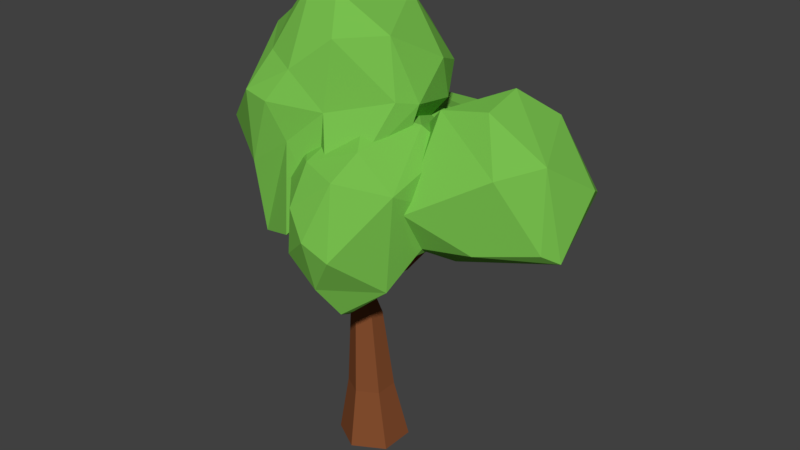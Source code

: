 # Source: LowPolyTree1.blend  (saved by Blender 2.79.0; exported with 4.5.12 LTS)
import bpy
from mathutils import Matrix  # noqa: F401  (used for matrix-valued properties, if any)

bpy.ops.wm.read_factory_settings(use_empty=True)
scene = bpy.context.scene
scene.name = 'Scene'

# ---- collections
col_collection_1 = bpy.data.collections.new('Collection 1'); scene.collection.children.link(col_collection_1)

# ---- materials (node trees are filled in below, after node groups)
mat_leafmat_1 = bpy.data.materials.new('LeafMat_1')
mat_leafmat_1.alpha_threshold = 0.0
mat_leafmat_1.use_transparent_shadow = False
mat_leafmat_1.diffuse_color = (0.1895, 0.5277, 0.0769, 1.0)
mat_leafmat_1.roughness = 0.5
mat_trunkmat_1 = bpy.data.materials.new('TrunkMat_1')
mat_trunkmat_1.alpha_threshold = 0.0
mat_trunkmat_1.use_transparent_shadow = False
mat_trunkmat_1.diffuse_color = (0.233, 0.07628, 0.02833, 1.0)
mat_trunkmat_1.roughness = 0.5
mat_trunkmat_1.specular_intensity = 0.0

# ---- material node trees

# ---- world
world_world = bpy.data.worlds.new('World'); scene.world = world_world
world_world.color = (0.05088, 0.05088, 0.05088)
world_world.use_sun_shadow = False
world_world.sun_shadow_jitter_overblur = 0.0
world_world.cycles.sampling_method = 'MANUAL'

# ---- meshes
me_icosphere = bpy.data.meshes.new('Icosphere')
me_icosphere.from_pydata([(0.6249, 3.14, 0.2746), (1.09, 4.923, -0.7414), (0.8921, 2.784, -1.053), (1.127, 4.823, -0.1605), (1.32, 4.55, -1.206), (0.6936, 4.729, -0.08473), (0.934, 4.521, -1.262), (0.6937, 3.259, -1.509), (1.756, 3.834, -1.058), (0.4571, 3.691, -0.135), (1.078, 4.061, -1.618), (1.32, 4.174, 0.09038), (0.8244, 2.853, -0.1957), (1.502, 3.027, -1.095), (0.2707, 2.883, -0.3829), (1.659, 3.298, -0.2221), (1.618, 3.622, -1.458), (0.2973, 4.3, -0.8566), (0.3131, 4.268, -1.068), (0.317, 4.21, -0.3146), (1.582, 4.274, -0.3978), (0.6766, 3.668, 0.5325), (1.223, 3.218, -1.522), (0.2672, 3.323, -1.323), (0.06801, 3.299, -0.8747), (1.158, 3.209, 0.1309), (1.755, 3.156, -0.4377), (-0.1167, 6.114, -0.1514), (-0.1934, 3.164, 0.4575), (-0.6252, 3.561, -0.4952), (-1.051, 4.837, -0.3385), (-0.5888, 5.655, 0.3976), (0.2688, 4.426, -0.7276), (-0.0971, 5.156, -1.111), (0.08755, 3.686, -0.6487), (-0.5991, 5.258, 0.7136), (-0.3007, 5.151, 0.8837), (-0.6605, 3.03, 0.8779), (0.3884, 3.401, 0.4628), (-0.5727, 3.931, -0.925), (-0.06179, 5.997, 0.4295), (-0.8348, 5.466, -0.5072), (-0.3271, 5.607, -0.8391), (-0.9006, 4.057, -0.867), (-1.109, 4.298, 0.705), (-0.03858, 3.601, 0.868), (0.3527, 5.546, 0.2139), (0.3584, 4.993, -0.9216), (-0.9128, 5.111, -0.6205), (-1.062, 4.553, 0.2486), (-0.6741, 4.855, 1.055), (-0.01561, 4.706, 0.7643), (0.5577, 4.79, 0.05719), (-1.004, 3.917, 0.4951), (0.1224, 4.057, 0.962), (0.1114, 3.305, 0.4754), (-0.3057, 4.329, 0.9565), (-0.3111, 3.178, 1.028), (0.06759, 3.314, -0.3147), (0.2686, 4.177, -0.2055), (-0.6388, 3.995, 1.047), (-1.051, 3.25, 0.2166), (-1.348, 3.841, -0.2233), (-1.229, 4.201, -0.3647), (0.1696, 4.02, -0.7715), (0.4759, 4.659, -0.6077), (0.4684, 4.855, 0.3188), (-0.7415, 4.324, -1.004), (-0.3991, 4.864, -0.9965), (-0.02662, 4.562, -0.9948), (0.02695, 5.529, 0.6561), (-1.13, 4.711, -0.07377), (0.05059, 5.409, -0.9757), (-0.32, 6.074, 0.4218), (-0.8521, 5.413, 0.2748), (0.5015, 5.175, -0.4595), (0.09789, 5.831, -0.5635), (-0.4294, 4.803, 1.091), (-0.1727, 2.948, -0.3396), (-0.04262, 3.106, -0.5571), (0.3621, 4.231, 0.7443), (-0.01275, 3.773, 1.343), (-0.372, 4.091, -1.382), (-0.1826, 2.659, 0.7003), (0.221, 2.844, 1.319), (-0.604, 4.09, 0.456), (0.522, 4.323, -0.517), (0.3149, 4.132, 1.156), (-0.8653, 3.785, -0.266), (0.2743, 3.563, 1.578), (0.3042, 2.428, 1.029), (0.2569, 4.579, -0.4022), (-0.3892, 2.723, -1.95), (0.6541, 3.238, -1.455), (0.37, 3.188, -1.632), (-0.3859, 2.481, -0.4541), (0.3563, 2.434, 0.8931), (-0.3195, 4.521, -1.012), (-0.7739, 3.42, 0.01493), (-0.0358, 2.393, 0.7177), (-0.6474, 4.463, -0.8859), (-0.3698, 3.089, -1.917), (0.5143, 2.967, -0.6303), (0.3727, 4.397, 0.8002), (0.6439, 2.966, -0.2933), (-0.05142, 4.195, 1.003), (-0.5031, 3.246, 0.6809), (-0.01241, 3.231, 1.394), (-0.7182, 4.185, 0.1359), (-0.7936, 3.288, -0.4055), (0.7554, 4.277, -0.14), (-0.7507, 3.101, -1.026), (0.3862, 2.911, -1.165), (0.2434, 3.505, -1.701), (0.3231, 4.199, -1.433), (0.4865, 3.862, -0.8535), (-0.3707, 2.671, -1.233), (-0.8043, 3.385, -1.685), (-1.094, 3.819, -1.102), (-0.9762, 3.96, -0.7418), (0.4228, 4.367, -0.9232), (0.8086, 3.509, -0.166), (0.2876, 2.693, 0.5355), (-0.811, 2.862, -0.6276), (-0.5012, 4.606, -0.64), (-0.2296, 4.595, -0.293), (0.1438, 4.683, 0.3195), (0.6678, 3.94, 0.6907), (0.693, 3.08, 0.3213), (0.6272, 2.748, 0.7415), (0.5793, 4.557, 0.05297), (0.4129, 3.291, 1.39), (0.2411, 2.293, 0.7947), (-0.4396, 4.295, 0.4216), (-0.3081, 2.286, 0.08265), (0.1534, 2.507, -0.4213), (0.1694, 4.157, -1.853), (0.08989, 3.802, -1.955), (-0.002494, -0.0003266, -0.4539), (-0.01822, 0.7785, -0.2687), (0.2893, -0.0003245, -0.2249), (0.1727, 0.7785, -0.1189), (0.2893, -0.0003241, 0.2333), (0.1727, 0.7785, 0.1808), (-0.002497, -0.0003271, 0.4624), (-0.01822, 0.7785, 0.3307), (-0.2943, -0.0003299, 0.2334), (-0.2091, 0.7785, 0.1809), (-0.2943, -0.000329, -0.2248), (-0.2091, 0.7785, -0.1188), (-0.04202, 1.85, -0.142), (0.08554, 1.85, -0.04138), (0.0834, 1.85, 0.1605), (-0.04636, 1.85, 0.2618), (-0.1738, 1.85, 0.1613), (-0.1716, 1.85, -0.04062), (-0.2316, 2.904, 0.1274), (-0.1476, 2.885, 0.1879), (-0.1419, 2.848, 0.3096), (-0.2202, 2.829, 0.3705), (-0.3042, 2.848, 0.31), (-0.31, 2.885, 0.1885), (-0.3517, 3.843, 0.3208), (-0.3052, 3.848, 0.357), (-0.305, 3.857, 0.4291), (-0.3514, 3.862, 0.465), (-0.3979, 3.857, 0.4288), (-0.398, 3.848, 0.3567), (-0.1254, 5.169, 0.1329), (-0.09673, 5.172, 0.1548), (-0.09673, 5.178, 0.1992), (-0.1254, 5.181, 0.2216), (-0.154, 5.178, 0.1996), (-0.154, 5.172, 0.1553), (-0.2321, 3.257, 0.2553), (-0.2169, 3.183, 0.2421), (-0.37, 3.278, 0.2587), (-0.3566, 3.177, 0.2408), (-0.2786, 3.138, 0.177), (-0.3107, 3.327, 0.2165), (-0.3399, 3.318, -0.2178), (-0.3323, 3.272, -0.2368), (-0.4284, 3.336, -0.2059), (-0.4229, 3.274, -0.2312), (-0.3749, 3.255, -0.2808), (-0.3897, 3.371, -0.2292), (-0.2732, 3.495, -0.4952), (-0.2678, 3.463, -0.5086), (-0.3357, 3.508, -0.4867), (-0.3318, 3.464, -0.5047), (-0.2979, 3.45, -0.5396), (-0.3084, 3.532, -0.5032), (-0.1541, 3.884, -0.8891), (-0.15, 3.859, -0.8991), (-0.2013, 3.894, -0.8827), (-0.1983, 3.86, -0.8962), (-0.1727, 3.85, -0.9226), (-0.1806, 3.912, -0.8951), (0.009458, 2.188, 0.03346), (-0.04102, 2.412, 0.08312), (-0.0002033, 2.226, 0.1318), (-0.02035, 2.316, 0.1548), (-0.09747, 2.345, 0.01104), (-0.07617, 2.242, -0.01288), (0.2171, 2.396, -0.3133), (0.1751, 2.519, -0.263), (0.2103, 2.409, -0.2511), (0.1935, 2.458, -0.2292), (0.1442, 2.48, -0.3119), (0.1624, 2.424, -0.3356), (0.3782, 2.69, -0.3987), (0.3379, 2.807, -0.3506), (0.3716, 2.702, -0.3392), (0.3556, 2.749, -0.3182), (0.3084, 2.77, -0.3973), (0.3258, 2.716, -0.42), (0.8729, 3.07, -0.7338), (0.8146, 3.151, -0.6645), (0.8681, 3.068, -0.6751), (0.845, 3.1, -0.6458), (0.7925, 3.114, -0.7144), (0.8181, 3.076, -0.7467), (0.9405, 3.623, -0.8408), (0.9059, 3.672, -0.7996), (0.9377, 3.622, -0.8059), (0.924, 3.641, -0.7884), (0.8927, 3.649, -0.8293), (0.9079, 3.627, -0.8485)], [], [(0, 25, 21), (9, 21, 19), (5, 11, 3), (3, 20, 1), (24, 17, 18), (9, 19, 17), (10, 23, 18), (14, 0, 9), (21, 25, 11), (20, 26, 8), (2, 7, 22), (12, 2, 26), (12, 26, 25), (25, 26, 15), (12, 25, 0), (26, 2, 13), (26, 13, 16), (14, 12, 0), (23, 14, 24), (2, 14, 23), (2, 23, 7), (13, 2, 22), (13, 22, 16), (26, 16, 8), (25, 15, 11), (9, 0, 21), (23, 24, 18), (10, 22, 7), (10, 16, 22), (16, 10, 4), (21, 11, 5), (8, 16, 4), (20, 8, 4), (1, 20, 4), (17, 5, 1), (5, 3, 1), (17, 19, 5), (6, 18, 1), (6, 10, 18), (4, 6, 1), (4, 10, 6), (18, 17, 1), (19, 21, 5), (11, 20, 3), (7, 23, 10), (24, 9, 17), (15, 20, 11), (24, 14, 9), (15, 26, 20), (2, 12, 14), (80, 52, 66), (47, 33, 72), (66, 52, 46), (59, 34, 64), (29, 63, 43), (29, 62, 63), (28, 57, 37), (57, 28, 45), (37, 56, 60), (37, 57, 56), (57, 45, 56), (38, 58, 59), (65, 59, 32), (67, 39, 43), (52, 65, 75), (49, 44, 50), (44, 60, 50), (71, 49, 74), (48, 67, 30), (33, 69, 68), (41, 30, 71), (33, 68, 48), (33, 42, 72), (41, 73, 27), (42, 41, 27), (77, 51, 36), (77, 56, 51), (39, 78, 29), (39, 79, 78), (79, 58, 78), (78, 58, 28), (58, 55, 28), (80, 55, 38), (39, 29, 43), (34, 39, 64), (68, 67, 48), (47, 32, 69), (77, 36, 50), (65, 47, 75), (40, 70, 46), (76, 42, 27), (76, 72, 42), (41, 74, 31), (73, 40, 27), (31, 35, 73), (73, 36, 70), (73, 70, 40), (27, 40, 76), (40, 46, 76), (46, 75, 76), (76, 47, 72), (47, 76, 75), (33, 48, 42), (48, 41, 42), (41, 71, 74), (74, 35, 31), (35, 50, 36), (70, 66, 46), (69, 67, 68), (30, 67, 43), (30, 63, 71), (49, 50, 74), (51, 66, 70), (46, 52, 75), (32, 64, 69), (64, 67, 69), (43, 63, 30), (63, 49, 71), (63, 62, 49), (61, 78, 37), (78, 28, 37), (62, 78, 61), (62, 53, 49), (62, 61, 53), (61, 37, 53), (53, 60, 44), (53, 37, 60), (53, 44, 49), (58, 79, 34), (59, 58, 34), (45, 51, 56), (60, 56, 77), (45, 55, 54), (45, 28, 55), (45, 54, 51), (54, 80, 66), (54, 66, 51), (55, 80, 54), (38, 55, 58), (59, 52, 38), (52, 80, 38), (52, 59, 65), (29, 78, 62), (64, 39, 67), (59, 64, 32), (70, 36, 51), (47, 69, 33), (50, 35, 74), (48, 30, 41), (35, 36, 73), (41, 31, 73), (60, 77, 50), (65, 32, 47), (79, 39, 34), (104, 102, 121), (84, 131, 89), (109, 83, 106), (133, 124, 108), (82, 119, 100), (82, 118, 119), (101, 113, 92), (94, 102, 112), (92, 112, 102), (92, 113, 112), (92, 102, 116), (93, 114, 115), (113, 136, 114), (110, 115, 86), (136, 137, 117), (124, 97, 100), (122, 99, 104), (108, 124, 88), (91, 125, 126), (83, 99, 132), (85, 108, 98), (81, 85, 106), (105, 133, 85), (88, 98, 108), (130, 86, 91), (104, 121, 128), (97, 136, 82), (137, 113, 101), (102, 94, 93), (121, 102, 93), (97, 82, 100), (114, 97, 120), (114, 120, 115), (134, 95, 135), (134, 135, 99), (98, 88, 109), (125, 124, 133), (122, 104, 128), (106, 132, 107), (106, 83, 132), (126, 133, 105), (103, 126, 105), (103, 105, 87), (131, 127, 87), (81, 106, 107), (107, 84, 89), (81, 107, 89), (107, 132, 90), (107, 90, 84), (89, 131, 87), (81, 89, 87), (84, 129, 131), (84, 90, 129), (131, 129, 127), (127, 110, 130), (127, 130, 103), (126, 125, 133), (85, 98, 106), (134, 99, 83), (132, 96, 90), (129, 90, 96), (122, 129, 96), (129, 128, 127), (103, 130, 126), (133, 108, 85), (88, 124, 100), (98, 109, 106), (123, 95, 134), (123, 134, 109), (96, 132, 122), (104, 99, 135), (121, 110, 127), (86, 120, 91), (120, 125, 91), (125, 97, 124), (100, 119, 88), (118, 109, 88), (119, 118, 88), (117, 101, 92), (117, 137, 101), (118, 136, 117), (118, 111, 109), (118, 117, 111), (117, 92, 111), (116, 95, 123), (111, 116, 123), (111, 92, 116), (111, 123, 109), (115, 121, 93), (116, 135, 95), (116, 102, 135), (113, 94, 112), (102, 104, 135), (93, 94, 114), (94, 113, 114), (121, 115, 110), (82, 136, 118), (120, 97, 125), (115, 120, 86), (128, 121, 127), (99, 122, 132), (130, 91, 126), (122, 128, 129), (109, 134, 83), (85, 81, 105), (87, 105, 81), (127, 103, 87), (110, 86, 130), (136, 97, 114), (136, 113, 137), (138, 139, 141, 140), (140, 141, 143, 142), (142, 143, 145, 144), (144, 145, 147, 146), (143, 141, 151, 152), (146, 147, 149, 148), (148, 149, 139, 138), (138, 140, 142, 144, 146, 148), (150, 155, 161, 156), (149, 147, 154, 155), (141, 139, 150, 151), (145, 143, 152, 153), (139, 149, 155, 150), (147, 145, 153, 154), (161, 160, 166, 167, 176, 177), (154, 153, 159, 160), (152, 151, 198, 200, 201, 199, 157, 158), (155, 154, 160, 161), (153, 152, 158, 159), (151, 150, 156, 157, 199, 202, 203, 198), (162, 167, 173, 168), (159, 158, 164, 165), (157, 156, 178, 175), (156, 161, 177, 178), (160, 159, 165, 166), (158, 157, 175, 174, 163, 164), (176, 179, 185, 182), (166, 165, 171, 172), (164, 163, 169, 170), (167, 166, 172, 173), (165, 164, 170, 171), (163, 162, 168, 169), (175, 178, 184, 181), (174, 175, 181, 180), (174, 179, 162, 163), (177, 176, 182, 183), (179, 176, 167, 162), (178, 177, 183, 184), (179, 174, 180, 185), (180, 181, 187, 186), (184, 183, 189, 190), (185, 180, 186, 191), (183, 182, 188, 189), (182, 185, 191, 188), (181, 184, 190, 187), (188, 191, 197, 194), (187, 190, 196, 193), (186, 187, 193, 192), (190, 189, 195, 196), (191, 186, 192, 197), (189, 188, 194, 195), (193, 196, 195, 194, 197, 192), (169, 168, 173, 172, 171, 170), (198, 203, 209, 204), (200, 198, 204, 206), (199, 201, 207, 205), (202, 199, 205, 208), (201, 200, 206, 207), (203, 202, 208, 209), (209, 208, 214, 215), (205, 207, 213, 211), (204, 209, 215, 210), (206, 204, 210, 212), (208, 205, 211, 214), (207, 206, 212, 213), (210, 215, 221, 216), (214, 211, 217, 220), (213, 212, 218, 219), (215, 214, 220, 221), (211, 213, 219, 217), (212, 210, 216, 218), (221, 220, 226, 227), (217, 219, 225, 223), (218, 216, 222, 224), (216, 221, 227, 222), (220, 217, 223, 226), (219, 218, 224, 225)])
me_icosphere.polygons.foreach_set('material_index', [0, 0, 0, 0, 0, 0, 0, 0, 0, 0, 0, 0, 0, 0, 0, 0, 0, 0, 0, 0, 0, 0, 0, 0, 0, 0, 0, 0, 0, 0, 0, 0, 0, 0, 0, 0, 0, 0, 0, 0, 0, 0, 0, 0, 0, 0, 0, 0, 0, 0, 0, 0, 0, 0, 0, 0, 0, 0, 0, 0, 0, 0, 0, 0, 0, 0, 0, 0, 0, 0, 0, 0, 0, 0, 0, 0, 0, 0, 0, 0, 0, 0, 0, 0, 0, 0, 0, 0, 0, 0, 0, 0, 0, 0, 0, 0, 0, 0, 0, 0, 0, 0, 0, 0, 0, 0, 0, 0, 0, 0, 0, 0, 0, 0, 0, 0, 0, 0, 0, 0, 0, 0, 0, 0, 0, 0, 0, 0, 0, 0, 0, 0, 0, 0, 0, 0, 0, 0, 0, 0, 0, 0, 0, 0, 0, 0, 0, 0, 0, 0, 0, 0, 0, 0, 0, 0, 0, 0, 0, 0, 0, 0, 0, 0, 0, 0, 0, 0, 0, 0, 0, 0, 0, 0, 0, 0, 0, 0, 0, 0, 0, 0, 0, 0, 0, 0, 0, 0, 0, 0, 0, 0, 0, 0, 0, 0, 0, 0, 0, 0, 0, 0, 0, 0, 0, 0, 0, 0, 0, 0, 0, 0, 0, 0, 0, 0, 0, 0, 0, 0, 0, 0, 0, 0, 0, 0, 0, 0, 0, 0, 0, 0, 0, 0, 0, 0, 0, 0, 0, 0, 0, 0, 0, 0, 0, 0, 0, 0, 0, 0, 0, 0, 0, 0, 0, 0, 0, 0, 0, 0, 0, 0, 0, 0, 1, 1, 1, 1, 1, 1, 1, 1, 1, 1, 1, 1, 1, 1, 1, 1, 1, 1, 1, 1, 1, 1, 1, 1, 1, 1, 1, 1, 1, 1, 1, 1, 1, 1, 1, 1, 1, 1, 1, 1, 1, 1, 1, 1, 1, 1, 1, 1, 1, 1, 1, 1, 1, 1, 1, 1, 1, 1, 1, 1, 1, 1, 1, 1, 1, 1, 1, 1, 1, 1, 1, 1, 1, 1, 1, 1, 1])
me_icosphere.materials.append(mat_leafmat_1)
me_icosphere.materials.append(mat_trunkmat_1)
me_icosphere.use_remesh_preserve_volume = False
me_icosphere.use_remesh_preserve_attributes = False
me_icosphere.use_mirror_vertex_groups = False
me_icosphere.update()

# ---- objects
ob_icosphere = bpy.data.objects.new('Icosphere', me_icosphere)

# ---- transforms, parenting, visibility, modifiers, constraints
ob_icosphere.location = (5.96e-08, 0.0, 2.98e-08)
ob_icosphere.rotation_euler = (1.571, -0.0, 0.0)
ob_icosphere.scale = (0.8037, 0.591, 0.591)
ob_icosphere.lineart.crease_threshold = 0.0

# ---- collection membership
col_collection_1.objects.link(ob_icosphere)

# ---- scene / render settings (as saved in the file)
scene.frame_start = 1; scene.frame_end = 250; scene.frame_set(1)
scene.render.engine = 'BLENDER_EEVEE_NEXT'
scene.render.resolution_percentage = 50
scene.render.dither_intensity = 0.0
scene.cycles.use_denoising = False
scene.cycles.samples = 128
scene.cycles.sampling_pattern = 'TABULATED_SOBOL'
scene.cycles.use_adaptive_sampling = False
scene.cycles.use_light_tree = False
scene.cycles.blur_glossy = 0.0
scene.cycles.sample_clamp_indirect = 0.0
scene.view_settings.view_transform = 'Standard'
bpy.context.view_layer.update()

# ---- added for rendering (the .blend has no active camera and no usable light): camera, sun
cam_auto = bpy.data.cameras.new('AutoCamera')
cam_auto.lens = 50.0
cam_auto.sensor_width = 36.0
cam_auto.clip_end = 1000.0
ob_auto_camera = bpy.data.objects.new('AutoCamera', cam_auto)
scene.collection.objects.link(ob_auto_camera)
ob_auto_camera.location = (4.66248, -5.28687, 5.40555)
ob_auto_camera.rotation_euler = (1.09748, -7.21219e-08, 0.694738)
scene.camera = ob_auto_camera
light_auto_sun = bpy.data.lights.new('AutoSun', 'SUN')
light_auto_sun.energy = 3.0
light_auto_sun.angle = 0.0523599
ob_auto_sun = bpy.data.objects.new('AutoSun', light_auto_sun)
scene.collection.objects.link(ob_auto_sun)
ob_auto_sun.rotation_euler = (0.872665, 0.174533, 0.523599)
bpy.context.view_layer.update()
